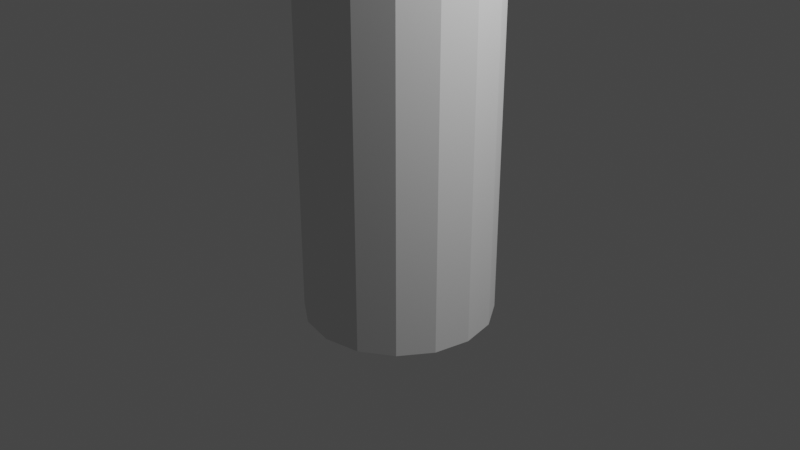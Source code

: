 # Source: mesh1.blend  (saved by Blender 2.93.21; exported with 4.5.12 LTS)
import bpy
from mathutils import Matrix  # noqa: F401  (used for matrix-valued properties, if any)

bpy.ops.wm.read_factory_settings(use_empty=True)
scene = bpy.context.scene
scene.name = 'Scene'

# ---- collections
col_collection = bpy.data.collections.new('Collection'); scene.collection.children.link(col_collection)

# ---- world
world_world = bpy.data.worlds.new('World'); scene.world = world_world
world_world.use_nodes = True; world_world.node_tree.nodes.clear()
_N = world_world.node_tree.nodes; _L = world_world.node_tree.links
n0 = _N.new('ShaderNodeOutputWorld'); n0.name = 'World Output'; n0.location = (300, 300)
n1 = _N.new('ShaderNodeBackground'); n1.name = 'Background'; n1.location = (10, 300)
n1.inputs[0].default_value = (0.05088, 0.05088, 0.05088, 1.0)
_L.new(n1.outputs[0], n0.inputs[0])
n0.is_active_output = True
world_world.color = (0.05088, 0.05088, 0.05088)
world_world.use_sun_shadow = False
world_world.sun_shadow_jitter_overblur = 0.0

# ---- cameras
cam_camera = bpy.data.cameras.new('Camera')
cam_camera.clip_end = 100.0
cam_camera.ortho_scale = 7.314

# ---- lights
light_light = bpy.data.lights.new('Light', 'POINT')
light_light.transmission_factor = 0.0
light_light.energy = 1000.0
light_light.shadow_soft_size = 0.1
light_light.shadow_maximum_resolution = 0.006
light_light.use_absolute_resolution = True

# ---- meshes
me_cylinder = bpy.data.meshes.new('Cylinder')
me_cylinder.from_pydata([(0.0, 1.0, -1.0), (0.0, 1.0, 3.0), (0.3827, 0.9239, -1.0), (0.3827, 0.9239, 3.0), (0.7071, 0.7071, -1.0), (0.7071, 0.7071, 3.0), (0.9239, 0.3827, -1.0), (0.9239, 0.3827, 3.0), (1.0, -4.371e-08, -1.0), (1.0, -4.371e-08, 3.0), (0.9239, -0.3827, -1.0), (0.9239, -0.3827, 3.0), (0.7071, -0.7071, -1.0), (0.7071, -0.7071, 3.0), (0.3827, -0.9239, -1.0), (0.3827, -0.9239, 3.0), (-8.742e-08, -1.0, -1.0), (-8.742e-08, -1.0, 3.0), (-0.3827, -0.9239, -1.0), (-0.3827, -0.9239, 3.0), (-0.7071, -0.7071, -1.0), (-0.7071, -0.7071, 3.0), (-0.9239, -0.3827, -1.0), (-0.9239, -0.3827, 3.0), (-1.0, 1.192e-08, -1.0), (-1.0, 1.192e-08, 3.0), (-0.9239, 0.3827, -1.0), (-0.9239, 0.3827, 3.0), (-0.7071, 0.7071, -1.0), (-0.7071, 0.7071, 3.0), (-0.3827, 0.9239, -1.0), (-0.3827, 0.9239, 3.0)], [], [(0, 1, 3, 2), (2, 3, 5, 4), (4, 5, 7, 6), (6, 7, 9, 8), (8, 9, 11, 10), (10, 11, 13, 12), (12, 13, 15, 14), (14, 15, 17, 16), (16, 17, 19, 18), (18, 19, 21, 20), (20, 21, 23, 22), (22, 23, 25, 24), (24, 25, 27, 26), (26, 27, 29, 28), (28, 29, 31, 30), (30, 31, 1, 0)])
_uv = me_cylinder.uv_layers.new(name='UVMap')
_uv.uv.foreach_set('vector', [0.3119, 0.001954, 0.3119, 0.9961, 0.2495, 0.9961, 0.2495, 0.001954, 0.2495, 0.001954, 0.2495, 0.9961, 0.187, 0.9961, 0.187, 0.001954, 0.187, 0.001954, 0.187, 0.9961, 0.1245, 0.9961, 0.1245, 0.001955, 0.1245, 0.001955, 0.1245, 0.9961, 0.06199, 0.9961, 0.06198, 0.001955, 0.06198, 0.001955, 0.06199, 0.9961, -0.0005033, 0.9961, -0.0005064, 0.001955, 0.9993, 0.001956, 0.9993, 0.9961, 0.9368, 0.9961, 0.9368, 0.001955, 0.9368, 0.001955, 0.9368, 0.9961, 0.8744, 0.9961, 0.8744, 0.001955, 0.8744, 0.001955, 0.8744, 0.9961, 0.8119, 0.9961, 0.8119, 0.001955, 0.8119, 0.001955, 0.8119, 0.9961, 0.7494, 0.9961, 0.7494, 0.001954, 0.7494, 0.001954, 0.7494, 0.9961, 0.6869, 0.9961, 0.6869, 0.001954, 0.6869, 0.001954, 0.6869, 0.9961, 0.6244, 0.9961, 0.6244, 0.001954, 0.6244, 0.001954, 0.6244, 0.9961, 0.5619, 0.9961, 0.5619, 0.001954, 0.5619, 0.001954, 0.5619, 0.9961, 0.4994, 0.9961, 0.4994, 0.001954, 0.4994, 0.001954, 0.4994, 0.9961, 0.4369, 0.9961, 0.4369, 0.001954, 0.4369, 0.001954, 0.4369, 0.9961, 0.3744, 0.9961, 0.3744, 0.001954, 0.3744, 0.001954, 0.3744, 0.9961, 0.3119, 0.9961, 0.3119, 0.001954])
me_cylinder.use_remesh_fix_poles = True
me_cylinder.use_remesh_preserve_attributes = False
me_cylinder.update()

# ---- objects
ob_light = bpy.data.objects.new('Light', light_light)
ob_camera = bpy.data.objects.new('Camera', cam_camera)
ob_cylinder = bpy.data.objects.new('Cylinder', me_cylinder)

# ---- transforms, parenting, visibility, modifiers, constraints
ob_light.location = (4.076, 1.005, 5.904)
ob_light.rotation_euler = (0.6503, 0.05522, 1.866)
ob_light.lock_rotations_4d = False
ob_light.empty_display_type = 'ARROWS'
ob_light.color = (0.0, 0.0, 0.0, 0.0)
ob_light.lineart.crease_threshold = 0.0
ob_camera.location = (7.359, -6.926, 4.958)
ob_camera.rotation_euler = (1.109, 0.0, 0.8149)
ob_camera.lock_rotations_4d = False
ob_camera.empty_display_type = 'ARROWS'
ob_camera.color = (0.0, 0.0, 0.0, 0.0)
ob_camera.display_type = 'WIRE'
ob_camera.lineart.crease_threshold = 0.0
ob_cylinder.location = (0.0, 0.0, 0.0)

# ---- collection membership
col_collection.objects.link(ob_light)
col_collection.objects.link(ob_camera)
col_collection.objects.link(ob_cylinder)

# ---- scene / render settings (as saved in the file)
scene.camera = ob_camera
scene.frame_start = 1; scene.frame_end = 250; scene.frame_set(1)
scene.render.engine = 'BLENDER_EEVEE_NEXT'
scene.cycles.use_denoising = False
scene.cycles.samples = 128
scene.cycles.sampling_pattern = 'TABULATED_SOBOL'
scene.cycles.use_adaptive_sampling = False
scene.cycles.use_light_tree = False
scene.view_settings.view_transform = 'Filmic'
bpy.context.view_layer.update()
